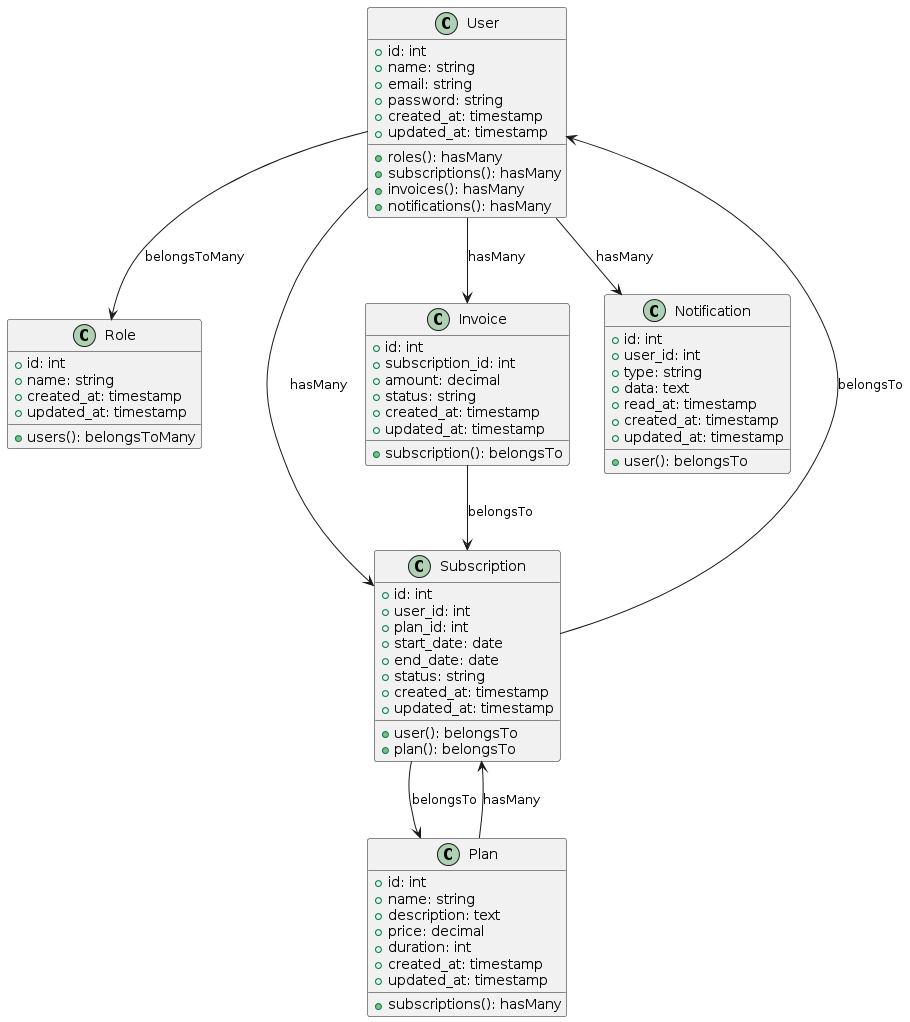

The diagram above was rendered by PlantUML. Its source (embedded in the PNG):
@startuml
class User {
  +id: int
  +name: string
  +email: string
  +password: string
  +created_at: timestamp
  +updated_at: timestamp
  +roles(): hasMany
  +subscriptions(): hasMany
  +invoices(): hasMany
  +notifications(): hasMany
}

class Role {
  +id: int
  +name: string
  +created_at: timestamp
  +updated_at: timestamp
  +users(): belongsToMany
}

class Subscription {
  +id: int
  +user_id: int
  +plan_id: int
  +start_date: date
  +end_date: date
  +status: string
  +created_at: timestamp
  +updated_at: timestamp
  +user(): belongsTo
  +plan(): belongsTo
}

class Plan {
  +id: int
  +name: string
  +description: text
  +price: decimal
  +duration: int
  +created_at: timestamp
  +updated_at: timestamp
  +subscriptions(): hasMany
}

class Invoice {
  +id: int
  +subscription_id: int
  +amount: decimal
  +status: string
  +created_at: timestamp
  +updated_at: timestamp
  +subscription(): belongsTo
}

class Notification {
  +id: int
  +user_id: int
  +type: string
  +data: text
  +read_at: timestamp
  +created_at: timestamp
  +updated_at: timestamp
  +user(): belongsTo
}

User --> Role : belongsToMany
User --> Subscription : hasMany
User --> Invoice : hasMany
User --> Notification : hasMany
Subscription --> Plan : belongsTo
Subscription --> User : belongsTo
Invoice --> Subscription : belongsTo
Plan --> Subscription : hasMany
@enduml